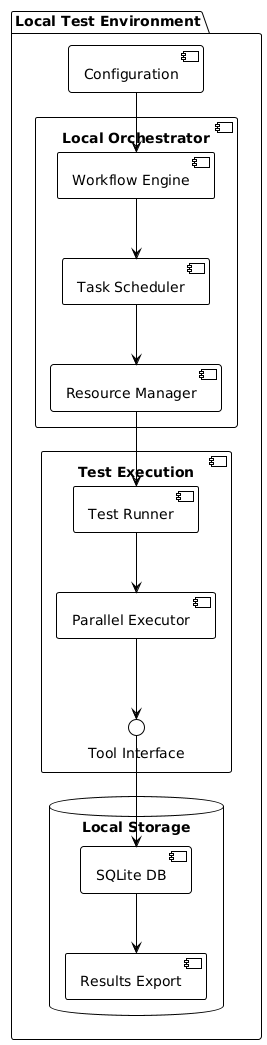

The diagram above was rendered by PlantUML. Its source (embedded in the PNG):
@startuml
!theme plain
package "Local Test Environment" {
    component "Local Orchestrator" {
        [Workflow Engine]
        [Task Scheduler]
        [Resource Manager]
    }
    
    component "Test Execution" {
        [Test Runner]
        [Parallel Executor]
        interface "Tool Interface"
    }
    
    database "Local Storage" {
        [SQLite DB]
        [Results Export]
    }
    
    [Configuration] --> [Workflow Engine]
    [Workflow Engine] --> [Task Scheduler]
    [Task Scheduler] --> [Resource Manager]
    [Resource Manager] --> [Test Runner]
    [Test Runner] --> [Parallel Executor]
    [Parallel Executor] --> [Tool Interface]
    [Tool Interface] --> [SQLite DB]
    [SQLite DB] --> [Results Export]
}
@enduml